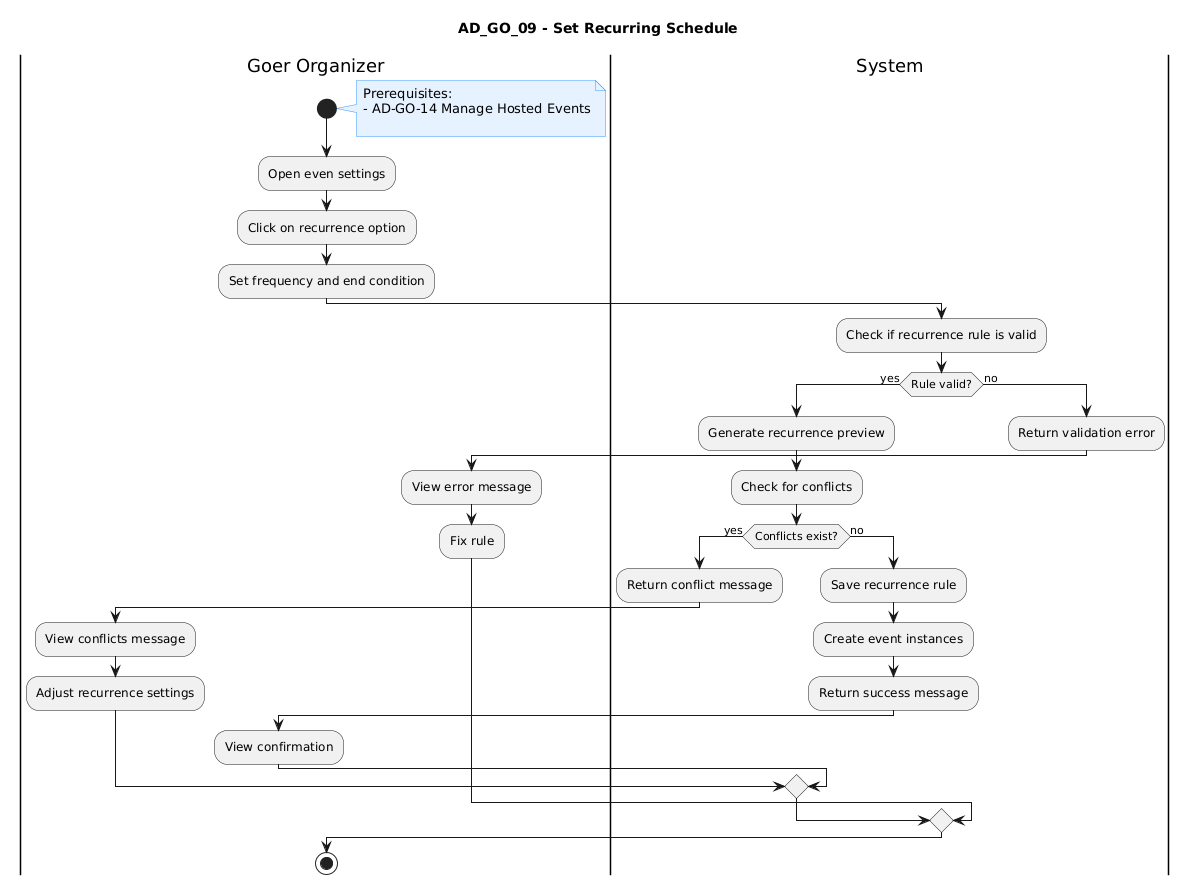

The diagram above was rendered by PlantUML. Its source (embedded in the PNG):
@startuml
title AD_GO_09 - Set Recurring Schedule

skinparam note {
  BackgroundColor #E6F2FF
  BorderColor #3399FF
}

|Goer Organizer|
start
note right
Prerequisites:
- AD-GO-14 Manage Hosted Events

end note

:Open even settings;
:Click on recurrence option;
:Set frequency and end condition;

|System|
:Check if recurrence rule is valid;

if (Rule valid?) then (yes)

  :Generate recurrence preview;
  :Check for conflicts;

  if (Conflicts exist?) then (yes)
    :Return conflict message;

    |Goer Organizer|
    :View conflicts message;
    :Adjust recurrence settings;

  else (no)
    |System|
    :Save recurrence rule;
    :Create event instances;
    :Return success message;

    |Goer Organizer|
    :View confirmation;
  endif

else (no)
  |System|
  :Return validation error;

  |Goer Organizer|
  :View error message;
  :Fix rule;
endif

stop
@enduml